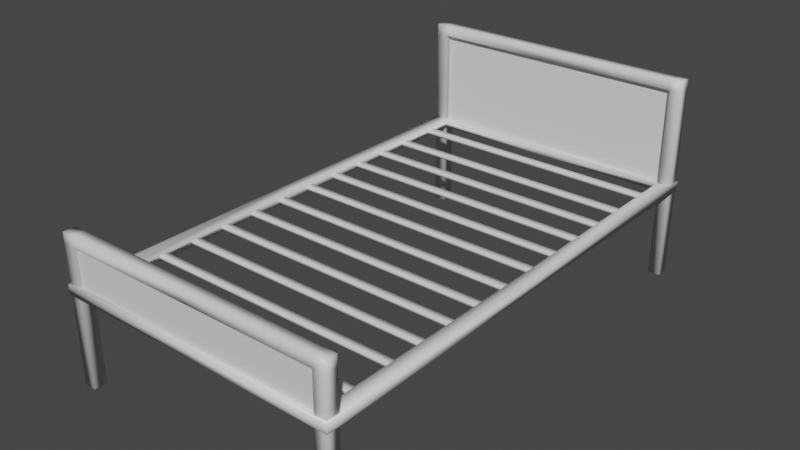 # Source: Bedframe.blend  (saved by Blender 2.91.10; exported with 4.5.12 LTS)
import bpy
from mathutils import Matrix  # noqa: F401  (used for matrix-valued properties, if any)

bpy.ops.wm.read_factory_settings(use_empty=True)
scene = bpy.context.scene
scene.name = 'Scene'

# ---- collections
col_collection = bpy.data.collections.new('Collection'); scene.collection.children.link(col_collection)

# ---- materials (node trees are filled in below, after node groups)
mat_material = bpy.data.materials.new('Material')
mat_material.alpha_threshold = 0.0
mat_material.use_transparent_shadow = False
mat_material.line_color = (0.0, 0.0, 0.0, 1.0)
mat_material_001 = bpy.data.materials.new('Material.001')
mat_material_001.use_transparent_shadow = False

# ---- material node trees
mat_material.use_nodes = True; mat_material.node_tree.nodes.clear()
_N = mat_material.node_tree.nodes; _L = mat_material.node_tree.links
n0 = _N.new('ShaderNodeOutputMaterial'); n0.name = 'Material Output'; n0.location = (300, 300)
n1 = _N.new('ShaderNodeBsdfPrincipled'); n1.name = 'Principled BSDF'; n1.location = (10, 300)
n1.distribution = 'GGX'
n1.subsurface_method = 'BURLEY'
n1.inputs[2].default_value = 0.4
n1.inputs[3].default_value = 1.45
n1.inputs[27].default_value = (0.0, 0.0, 0.0, 1.0)
n1.inputs[28].default_value = 1.0
_L.new(n1.outputs[0], n0.inputs[0])
n0.is_active_output = True
mat_material_001.use_nodes = True; mat_material_001.node_tree.nodes.clear()
_N = mat_material_001.node_tree.nodes; _L = mat_material_001.node_tree.links
n0 = _N.new('ShaderNodeBsdfPrincipled'); n0.name = 'Principled BSDF'; n0.location = (10, 300)
n0.distribution = 'GGX'
n0.subsurface_method = 'BURLEY'
n0.inputs[3].default_value = 1.45
n0.inputs[27].default_value = (0.0, 0.0, 0.0, 1.0)
n0.inputs[28].default_value = 1.0
n1 = _N.new('ShaderNodeOutputMaterial'); n1.name = 'Material Output'; n1.location = (300, 300)
_L.new(n0.outputs[0], n1.inputs[0])
n1.is_active_output = True

# ---- world
world_world = bpy.data.worlds.new('World'); scene.world = world_world
world_world.use_nodes = True; world_world.node_tree.nodes.clear()
_N = world_world.node_tree.nodes; _L = world_world.node_tree.links
n0 = _N.new('ShaderNodeOutputWorld'); n0.name = 'World Output'; n0.location = (300, 300)
n1 = _N.new('ShaderNodeBackground'); n1.name = 'Background'; n1.location = (10, 300)
n1.inputs[0].default_value = (0.05088, 0.05088, 0.05088, 1.0)
_L.new(n1.outputs[0], n0.inputs[0])
n0.is_active_output = True
world_world.color = (0.05088, 0.05088, 0.05088)
world_world.use_sun_shadow = False
world_world.sun_shadow_jitter_overblur = 0.0

# ---- meshes
me_cube = bpy.data.meshes.new('Cube')
me_cube.from_pydata([(4.008, -6.937, 0.1326), (4.008, -6.937, -0.1326), (3.583, -6.512, 0.09548), (3.583, -6.512, -0.09548), (0.0003239, -6.559, -0.1183), (7.5e-05, -6.923, -0.1173), (7.5e-05, -6.923, 0.1173), (0.0003239, -6.559, 0.1183), (3.811, -1.641, 0.04957), (3.811, -1.641, -0.04957), (3.811, -1.414, 0.04957), (3.811, -1.414, -0.04957), (0.0, -1.414, -0.04957), (0.0, -1.641, -0.04957), (0.0, -1.641, 0.04957), (0.0, -1.414, 0.04957), (3.811, -3.641, 0.04957), (3.811, -3.641, -0.04957), (3.811, -3.414, 0.04957), (3.811, -3.414, -0.04957), (0.0, -3.414, -0.04957), (0.0, -3.641, -0.04957), (0.0, -3.641, 0.04957), (0.0, -3.414, 0.04957), (3.811, -4.641, 0.04957), (3.811, -4.641, -0.04957), (3.811, -4.414, 0.04957), (3.811, -4.414, -0.04957), (0.0, -4.414, -0.04957), (0.0, -4.641, -0.04957), (0.0, -4.641, 0.04957), (0.0, -4.414, 0.04957), (3.811, -2.641, 0.04957), (3.811, -2.641, -0.04957), (3.811, -2.414, 0.04957), (3.811, -2.414, -0.04957), (0.0, -2.414, -0.04957), (0.0, -2.641, -0.04957), (0.0, -2.641, 0.04957), (0.0, -2.414, 0.04957), (3.811, -0.6409, 0.04957), (3.811, -0.6409, -0.04957), (3.811, -0.4138, 0.04957), (3.811, -0.4138, -0.04957), (0.0, -0.4138, -0.04957), (0.0, -0.6409, -0.04957), (0.0, -0.6409, 0.04957), (0.0, -0.4138, 0.04957), (3.811, -5.854, 0.04957), (3.811, -5.854, -0.04957), (3.811, -5.627, 0.04957), (3.811, -5.627, -0.04957), (0.0, -5.627, -0.04957), (0.0, -5.854, -0.04957), (0.0, -5.854, 0.04957), (0.0, -5.627, 0.04957), (3.641, -6.893, 1.179), (3.969, -6.893, 1.179), (3.641, -6.547, 1.179), (3.969, -6.547, 1.179), (3.978, -6.539, -2.609), (3.978, -6.902, -2.609), (3.632, -6.902, -2.609), (3.632, -6.539, -2.609), (3.641, -6.893, 1.475), (3.969, -6.893, 1.475), (3.641, -6.547, 1.475), (3.969, -6.547, 1.475), (0.0, -6.547, 1.179), (0.0, -6.893, 1.179), (0.0, -6.547, 1.475), (0.0, -6.893, 1.475), (3.904, -6.816, 0.02559), (3.904, -6.618, 0.02559), (3.904, -6.816, 1.333), (3.904, -6.618, 1.333), (-2.384e-07, -6.618, 0.02559), (-2.384e-07, -6.816, 0.02559), (-2.384e-07, -6.618, 1.333), (-2.384e-07, -6.816, 1.333), (4.008, 6.937, 0.1326), (4.008, 6.937, -0.1326), (3.583, 6.512, 0.09548), (3.583, 6.512, -0.09548), (3.993, 0.0, -0.1173), (3.63, 0.0, -0.1183), (3.993, 0.0, 0.1173), (3.63, 0.0, 0.1183), (0.0003239, 6.559, -0.1183), (7.5e-05, 6.923, -0.1173), (7.5e-05, 6.923, 0.1173), (0.0003239, 6.559, 0.1183), (3.811, 1.641, 0.04957), (3.811, 1.641, -0.04957), (3.811, 1.414, 0.04957), (3.811, 1.414, -0.04957), (0.0, 1.414, -0.04957), (0.0, 1.641, -0.04957), (0.0, 1.641, 0.04957), (0.0, 1.414, 0.04957), (3.811, 3.641, 0.04957), (3.811, 3.641, -0.04957), (3.811, 3.414, 0.04957), (3.811, 3.414, -0.04957), (0.0, 3.414, -0.04957), (0.0, 3.641, -0.04957), (0.0, 3.641, 0.04957), (0.0, 3.414, 0.04957), (3.811, 4.641, 0.04957), (3.811, 4.641, -0.04957), (3.811, 4.414, 0.04957), (3.811, 4.414, -0.04957), (0.0, 4.414, -0.04957), (0.0, 4.641, -0.04957), (0.0, 4.641, 0.04957), (0.0, 4.414, 0.04957), (3.811, 2.641, 0.04957), (3.811, 2.641, -0.04957), (3.811, 2.414, 0.04957), (3.811, 2.414, -0.04957), (0.0, 2.414, -0.04957), (0.0, 2.641, -0.04957), (0.0, 2.641, 0.04957), (0.0, 2.414, 0.04957), (3.811, 0.6409, 0.04957), (3.811, 0.6409, -0.04957), (3.811, 0.4138, 0.04957), (3.811, 0.4138, -0.04957), (0.0, 0.4138, -0.04957), (0.0, 0.6409, -0.04957), (0.0, 0.6409, 0.04957), (0.0, 0.4138, 0.04957), (3.811, 5.854, 0.04957), (3.811, 5.854, -0.04957), (3.811, 5.627, 0.04957), (3.811, 5.627, -0.04957), (0.0, 5.627, -0.04957), (0.0, 5.854, -0.04957), (0.0, 5.854, 0.04957), (0.0, 5.627, 0.04957), (3.641, 6.893, 2.774), (3.969, 6.893, 2.774), (3.641, 6.547, 2.774), (3.969, 6.547, 2.774), (3.978, 6.539, -2.609), (3.978, 6.902, -2.609), (3.632, 6.902, -2.609), (3.632, 6.539, -2.609), (3.641, 6.893, 3.069), (3.969, 6.893, 3.069), (3.641, 6.547, 3.069), (3.969, 6.547, 3.069), (0.0, 6.547, 2.774), (0.0, 6.893, 2.774), (0.0, 6.547, 3.069), (0.0, 6.893, 3.069), (3.904, 6.746, 0.02559), (3.904, 6.687, 0.02559), (3.904, 6.746, 2.928), (3.904, 6.687, 2.928), (-2.384e-07, 6.687, 0.02559), (-2.384e-07, 6.746, 0.02559), (-2.384e-07, 6.687, 2.928), (-2.384e-07, 6.746, 2.928)], [], [(3, 1, 5, 4), (0, 1, 84, 86), (3, 2, 87, 85), (1, 3, 85, 84), (2, 0, 86, 87), (0, 2, 7, 6), (2, 3, 4, 7), (1, 0, 6, 5), (11, 9, 13, 12), (8, 10, 15, 14), (10, 11, 12, 15), (9, 8, 14, 13), (19, 17, 21, 20), (16, 18, 23, 22), (18, 19, 20, 23), (17, 16, 22, 21), (27, 25, 29, 28), (24, 26, 31, 30), (26, 27, 28, 31), (25, 24, 30, 29), (35, 33, 37, 36), (32, 34, 39, 38), (34, 35, 36, 39), (33, 32, 38, 37), (43, 41, 45, 44), (40, 42, 47, 46), (42, 43, 44, 47), (41, 40, 46, 45), (51, 49, 53, 52), (48, 50, 55, 54), (50, 51, 52, 55), (49, 48, 54, 53), (59, 57, 61, 60), (56, 58, 63, 62), (58, 59, 60, 63), (57, 56, 62, 61), (60, 61, 62, 63), (57, 59, 67, 65), (56, 64, 71, 69), (56, 57, 65, 64), (59, 58, 66, 67), (65, 67, 66, 64), (58, 56, 69, 68), (66, 58, 68, 70), (64, 66, 70, 71), (72, 74, 79, 77), (75, 73, 76, 78), (83, 88, 89, 81), (80, 86, 84, 81), (83, 85, 87, 82), (81, 84, 85, 83), (82, 87, 86, 80), (80, 90, 91, 82), (82, 91, 88, 83), (81, 89, 90, 80), (95, 96, 97, 93), (92, 98, 99, 94), (94, 99, 96, 95), (93, 97, 98, 92), (103, 104, 105, 101), (100, 106, 107, 102), (102, 107, 104, 103), (101, 105, 106, 100), (111, 112, 113, 109), (108, 114, 115, 110), (110, 115, 112, 111), (109, 113, 114, 108), (119, 120, 121, 117), (116, 122, 123, 118), (118, 123, 120, 119), (117, 121, 122, 116), (127, 128, 129, 125), (124, 130, 131, 126), (126, 131, 128, 127), (125, 129, 130, 124), (135, 136, 137, 133), (132, 138, 139, 134), (134, 139, 136, 135), (133, 137, 138, 132), (143, 144, 145, 141), (140, 146, 147, 142), (142, 147, 144, 143), (141, 145, 146, 140), (144, 147, 146, 145), (141, 149, 151, 143), (140, 153, 155, 148), (140, 148, 149, 141), (143, 151, 150, 142), (149, 148, 150, 151), (142, 152, 153, 140), (150, 154, 152, 142), (148, 155, 154, 150), (156, 161, 163, 158), (159, 162, 160, 157)])
me_cube.polygons.foreach_set('use_smooth', [1, 1, 1, 1, 1, 1, 1, 1, 1, 1, 1, 1, 1, 1, 1, 1, 1, 1, 1, 1, 1, 1, 1, 1, 1, 1, 1, 1, 1, 1, 1, 1, 1, 1, 1, 1, 1, 1, 1, 1, 1, 1, 1, 1, 1, 0, 0, 1, 1, 1, 1, 1, 1, 1, 1, 1, 1, 1, 1, 1, 1, 1, 1, 1, 1, 1, 1, 1, 1, 1, 1, 1, 1, 1, 1, 1, 1, 1, 1, 1, 1, 1, 1, 1, 1, 1, 1, 1, 1, 1, 1, 1, 0, 0])
me_cube.polygons.foreach_set('material_index', [0, 0, 0, 0, 0, 0, 0, 0, 0, 0, 0, 0, 0, 0, 0, 0, 0, 0, 0, 0, 0, 0, 0, 0, 0, 0, 0, 0, 0, 0, 0, 0, 0, 0, 0, 0, 0, 0, 0, 0, 0, 0, 0, 0, 0, 1, 1, 0, 0, 0, 0, 0, 0, 0, 0, 0, 0, 0, 0, 0, 0, 0, 0, 0, 0, 0, 0, 0, 0, 0, 0, 0, 0, 0, 0, 0, 0, 0, 0, 0, 0, 0, 0, 0, 0, 0, 0, 0, 0, 0, 0, 0, 1, 1])
_uv = me_cube.uv_layers.new(name='UVMap')
_uv.uv.foreach_set('vector', [1.077, -2.756, 1.29, -2.969, -0.7142, -2.961, -0.714, -2.779, -2.969, 0.4022, -2.969, 0.2696, 0.5, 0.2772, 0.5, 0.3946, -2.756, 0.2882, -2.756, 0.3836, 0.5, 0.3951, 0.5, 0.2767, 1.29, -2.969, 1.077, -2.756, 1.101, 0.5, 1.283, 0.5, 1.077, -2.756, 1.29, -2.969, 1.283, 0.5, 1.101, 0.5, 1.29, -2.969, 1.077, -2.756, -0.714, -2.779, -0.7142, -2.961, 1.077, 0.3836, 1.077, 0.2882, -0.714, 0.2768, -0.714, 0.395, 1.29, 0.2696, 1.29, 0.4022, -0.7142, 0.3946, -0.7142, 0.2772, 1.191, -0.2069, 1.191, -0.3204, -0.7142, -0.3204, -0.7142, -0.2069, 1.191, -0.3204, 1.191, -0.2069, -0.7142, -0.2069, -0.7142, -0.3204, 1.191, 0.3607, 1.191, 0.3111, -0.7142, 0.3111, -0.7142, 0.3607, 1.191, 0.3111, 1.191, 0.3607, -0.7142, 0.3607, -0.7142, 0.3111, 1.191, -1.207, 1.191, -1.32, -0.7142, -1.32, -0.7142, -1.207, 1.191, -1.32, 1.191, -1.207, -0.7142, -1.207, -0.7142, -1.32, 1.191, 0.3607, 1.191, 0.3111, -0.7142, 0.3111, -0.7142, 0.3607, 1.191, 0.3111, 1.191, 0.3607, -0.7142, 0.3607, -0.7142, 0.3111, 1.191, -1.707, 1.191, -1.82, -0.7142, -1.82, -0.7142, -1.707, 1.191, -1.82, 1.191, -1.707, -0.7142, -1.707, -0.7142, -1.82, 1.191, 0.3607, 1.191, 0.3111, -0.7142, 0.3111, -0.7142, 0.3607, 1.191, 0.3111, 1.191, 0.3607, -0.7142, 0.3607, -0.7142, 0.3111, 1.191, -0.7069, 1.191, -0.8204, -0.7142, -0.8204, -0.7142, -0.7069, 1.191, -0.8204, 1.191, -0.7069, -0.7142, -0.7069, -0.7142, -0.8204, 1.191, 0.3607, 1.191, 0.3111, -0.7142, 0.3111, -0.7142, 0.3607, 1.191, 0.3111, 1.191, 0.3607, -0.7142, 0.3607, -0.7142, 0.3111, 1.191, 0.2931, 1.191, 0.1796, -0.7142, 0.1796, -0.7142, 0.2931, 1.191, 0.1796, 1.191, 0.2931, -0.7142, 0.2931, -0.7142, 0.1796, 1.191, 0.3607, 1.191, 0.3111, -0.7142, 0.3111, -0.7142, 0.3607, 1.191, 0.3111, 1.191, 0.3607, -0.7142, 0.3607, -0.7142, 0.3111, 1.191, -2.313, 1.191, -2.427, -0.7142, -2.427, -0.7142, -2.313, 1.191, -2.427, 1.191, -2.313, -0.7142, -2.313, -0.7142, -2.427, 1.191, 0.3607, 1.191, 0.3111, -0.7142, 0.3111, -0.7142, 0.3607, 1.191, 0.3111, 1.191, 0.3607, -0.7142, 0.3607, -0.7142, 0.3111, -2.774, 0.9256, -2.947, 0.9256, -2.951, -0.9684, -2.769, -0.9684, -2.947, 0.9256, -2.774, 0.9256, -2.769, -0.9684, -2.951, -0.9684, 1.106, 0.9256, 1.271, 0.9256, 1.275, -0.9684, 1.102, -0.9684, 1.271, 0.9256, 1.106, 0.9256, 1.102, -0.9684, 1.275, -0.9684, 1.275, -2.769, 1.275, -2.951, 1.102, -2.951, 1.102, -2.769, -2.947, 0.9256, -2.774, 0.9256, -2.774, 1.073, -2.947, 1.073, 1.106, 0.9256, 1.106, 1.073, -0.7142, 1.073, -0.7142, 0.9256, 1.106, 0.9256, 1.271, 0.9256, 1.271, 1.073, 1.106, 1.073, 1.271, 0.9256, 1.106, 0.9256, 1.106, 1.073, 1.271, 1.073, 1.271, -2.947, 1.271, -2.774, 1.106, -2.774, 1.106, -2.947, 1.106, -2.774, 1.106, -2.947, -0.7142, -2.947, -0.7142, -2.774, 1.106, 1.073, 1.106, 0.9256, -0.7142, 0.9256, -0.7142, 1.073, 1.106, -2.947, 1.106, -2.774, -0.7142, -2.774, -0.7142, -2.947, 1.238, 0.3487, 1.238, 1.002, -0.7142, 1.002, -0.7142, 0.3487, 1.238, 1.002, 1.238, 0.3487, -0.7142, 0.3487, -0.7142, 1.002, 1.077, 3.756, -0.714, 3.779, -0.7142, 3.961, 1.29, 3.969, 3.969, 0.4022, 0.5, 0.3946, 0.5, 0.2772, 3.969, 0.2696, 3.756, 0.2882, 0.5, 0.2767, 0.5, 0.3951, 3.756, 0.3836, 1.29, 3.969, 1.283, 0.5, 1.101, 0.5, 1.077, 3.756, 1.077, 3.756, 1.101, 0.5, 1.283, 0.5, 1.29, 3.969, 1.29, 3.969, -0.7142, 3.961, -0.714, 3.779, 1.077, 3.756, 1.077, 0.3836, -0.714, 0.395, -0.714, 0.2768, 1.077, 0.2882, 1.29, 0.2696, -0.7142, 0.2772, -0.7142, 0.3946, 1.29, 0.4022, 1.191, 1.207, -0.7142, 1.207, -0.7142, 1.32, 1.191, 1.32, 1.191, 1.32, -0.7142, 1.32, -0.7142, 1.207, 1.191, 1.207, 1.191, 0.3607, -0.7142, 0.3607, -0.7142, 0.3111, 1.191, 0.3111, 1.191, 0.3111, -0.7142, 0.3111, -0.7142, 0.3607, 1.191, 0.3607, 1.191, 2.207, -0.7142, 2.207, -0.7142, 2.32, 1.191, 2.32, 1.191, 2.32, -0.7142, 2.32, -0.7142, 2.207, 1.191, 2.207, 1.191, 0.3607, -0.7142, 0.3607, -0.7142, 0.3111, 1.191, 0.3111, 1.191, 0.3111, -0.7142, 0.3111, -0.7142, 0.3607, 1.191, 0.3607, 1.191, 2.707, -0.7142, 2.707, -0.7142, 2.82, 1.191, 2.82, 1.191, 2.82, -0.7142, 2.82, -0.7142, 2.707, 1.191, 2.707, 1.191, 0.3607, -0.7142, 0.3607, -0.7142, 0.3111, 1.191, 0.3111, 1.191, 0.3111, -0.7142, 0.3111, -0.7142, 0.3607, 1.191, 0.3607, 1.191, 1.707, -0.7142, 1.707, -0.7142, 1.82, 1.191, 1.82, 1.191, 1.82, -0.7142, 1.82, -0.7142, 1.707, 1.191, 1.707, 1.191, 0.3607, -0.7142, 0.3607, -0.7142, 0.3111, 1.191, 0.3111, 1.191, 0.3111, -0.7142, 0.3111, -0.7142, 0.3607, 1.191, 0.3607, 1.191, 0.7069, -0.7142, 0.7069, -0.7142, 0.8204, 1.191, 0.8204, 1.191, 0.8204, -0.7142, 0.8204, -0.7142, 0.7069, 1.191, 0.7069, 1.191, 0.3607, -0.7142, 0.3607, -0.7142, 0.3111, 1.191, 0.3111, 1.191, 0.3111, -0.7142, 0.3111, -0.7142, 0.3607, 1.191, 0.3607, 1.191, 3.313, -0.7142, 3.313, -0.7142, 3.427, 1.191, 3.427, 1.191, 3.427, -0.7142, 3.427, -0.7142, 3.313, 1.191, 3.313, 1.191, 0.3607, -0.7142, 0.3607, -0.7142, 0.3111, 1.191, 0.3111, 1.191, 0.3111, -0.7142, 0.3111, -0.7142, 0.3607, 1.191, 0.3607, 3.774, 1.723, 3.769, -0.9684, 3.951, -0.9684, 3.947, 1.723, 3.947, 1.723, 3.951, -0.9684, 3.769, -0.9684, 3.774, 1.723, 1.106, 1.723, 1.102, -0.9684, 1.275, -0.9684, 1.271, 1.723, 1.271, 1.723, 1.275, -0.9684, 1.102, -0.9684, 1.106, 1.723, 1.275, 3.769, 1.102, 3.769, 1.102, 3.951, 1.275, 3.951, 3.947, 1.723, 3.947, 1.871, 3.774, 1.871, 3.774, 1.723, 1.106, 1.723, -0.7142, 1.723, -0.7142, 1.871, 1.106, 1.871, 1.106, 1.723, 1.106, 1.871, 1.271, 1.871, 1.271, 1.723, 1.271, 1.723, 1.271, 1.871, 1.106, 1.871, 1.106, 1.723, 1.271, 3.947, 1.106, 3.947, 1.106, 3.774, 1.271, 3.774, 1.106, 3.774, -0.7142, 3.774, -0.7142, 3.947, 1.106, 3.947, 1.106, 1.871, -0.7142, 1.871, -0.7142, 1.723, 1.106, 1.723, 1.106, 3.947, -0.7142, 3.947, -0.7142, 3.774, 1.106, 3.774, 1.238, 0.3487, -0.7142, 0.3487, -0.7142, 1.8, 1.238, 1.8, 1.238, 1.8, -0.7142, 1.8, -0.7142, 0.3487, 1.238, 0.3487])
me_cube.materials.append(mat_material)
me_cube.materials.append(mat_material_001)
me_cube.use_remesh_preserve_volume = False
me_cube.use_remesh_preserve_attributes = False
me_cube.use_mirror_vertex_groups = False
me_cube.update()

# ---- objects
ob_bedframe = bpy.data.objects.new('Bedframe', me_cube)

# ---- transforms, parenting, visibility, modifiers, constraints
ob_bedframe.location = (0.0, 0.0, 0.0)
ob_bedframe.scale = (0.1649, 0.1649, 0.1649)
ob_bedframe.lock_rotations_4d = False
ob_bedframe.empty_display_type = 'ARROWS'
ob_bedframe.lineart.crease_threshold = 0.0
_m = ob_bedframe.modifiers.new('Mirror', 'MIRROR')

# ---- collection membership
col_collection.objects.link(ob_bedframe)

# ---- scene / render settings (as saved in the file)
scene.frame_start = 1; scene.frame_end = 250; scene.frame_set(1)
scene.render.engine = 'BLENDER_EEVEE_NEXT'
scene.cycles.use_denoising = False
scene.cycles.samples = 128
scene.cycles.sampling_pattern = 'TABULATED_SOBOL'
scene.cycles.use_adaptive_sampling = False
scene.cycles.use_light_tree = False
scene.view_settings.view_transform = 'Filmic'
bpy.context.view_layer.update()

# ---- added for rendering (the .blend has no active camera and no usable light): camera, sun
cam_auto = bpy.data.cameras.new('AutoCamera')
cam_auto.lens = 50.0
cam_auto.sensor_width = 36.0
cam_auto.clip_end = 1000.0
ob_auto_camera = bpy.data.objects.new('AutoCamera', cam_auto)
scene.collection.objects.link(ob_auto_camera)
ob_auto_camera.location = (2.59337, -3.11204, 2.11267)
ob_auto_camera.rotation_euler = (1.09748, -7.21219e-08, 0.694738)
scene.camera = ob_auto_camera
light_auto_sun = bpy.data.lights.new('AutoSun', 'SUN')
light_auto_sun.energy = 3.0
light_auto_sun.angle = 0.0523599
ob_auto_sun = bpy.data.objects.new('AutoSun', light_auto_sun)
scene.collection.objects.link(ob_auto_sun)
ob_auto_sun.rotation_euler = (0.872665, 0.174533, 0.523599)
bpy.context.view_layer.update()
